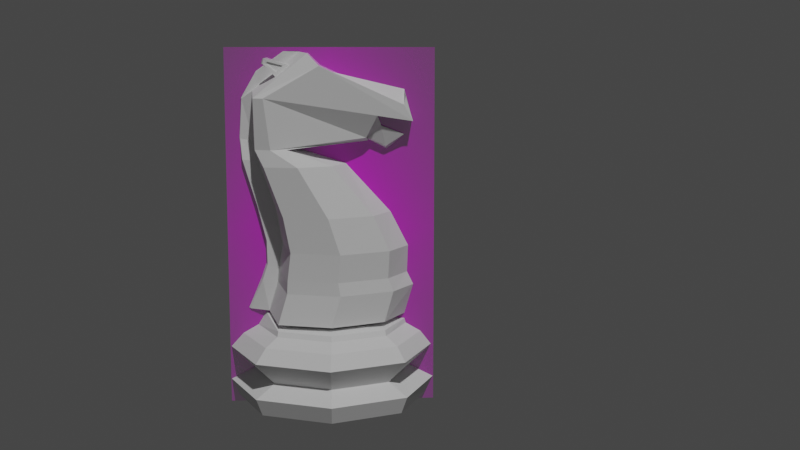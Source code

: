 # Source: Knight.blend  (saved by Blender 2.82.7; exported with 4.5.12 LTS)
import bpy
from mathutils import Matrix  # noqa: F401  (used for matrix-valued properties, if any)

bpy.ops.wm.read_factory_settings(use_empty=True)
scene = bpy.context.scene
scene.name = 'Scene'

# ---- collections
col_collection = bpy.data.collections.new('Collection'); scene.collection.children.link(col_collection)

# ---- images (referenced by path relative to the original .blend; pixels are not part of the script)
import os
ASSET_DIR = os.environ.get("B2B_ASSET_DIR", "")  # directory of the original .blend (textures are referenced by path, not embedded)
HERE = os.path.dirname(os.path.abspath(__file__))  # packed textures are extracted next to this script under _unpacked/

def load_image(name, relpath, width, height, colorspace="sRGB"):
    """Load a texture the original file referenced (path relative to the .blend, or extracted next to this script)."""
    p = next((c for c in (os.path.join(HERE, relpath), os.path.join(ASSET_DIR, relpath)) if relpath and os.path.exists(c)), "")
    if p:
        img = bpy.data.images.load(p, check_existing=True)
        img.name = name
    else:  # same state as the original file: an image datablock whose file is absent (Cycles renders it pink)
        img = bpy.data.images.new(name, width, height)
        img.source = "FILE"
        img.filepath = "//" + (relpath or name)
    img.colorspace_settings.name = colorspace
    return img
img_staunton_knight_png = load_image('Staunton Knight.png', 'Staunton Knight.png', 1024, 1024, 'sRGB')

# ---- materials (node trees are filled in below, after node groups)
mat_staunton_knight = bpy.data.materials.new('Staunton Knight')
mat_staunton_knight.surface_render_method = 'BLENDED'
mat_staunton_knight.blend_method = 'BLEND'
mat_staunton_knight.use_transparent_shadow = False

# ---- material node trees
mat_staunton_knight.use_nodes = True; mat_staunton_knight.node_tree.nodes.clear()
_N = mat_staunton_knight.node_tree.nodes; _L = mat_staunton_knight.node_tree.links
n0 = _N.new('ShaderNodeOutputMaterial'); n0.name = 'Material Output'; n0.location = (300, 300)
n1 = _N.new('ShaderNodeTexImage'); n1.name = 'Image Texture'; n1.location = (-200, 300)
n1.image = img_staunton_knight_png
n1.extension = 'CLIP'
n2 = _N.new('ShaderNodeBsdfPrincipled'); n2.name = 'Principled BSDF'; n2.location = (0, 300)
n2.distribution = 'GGX'
n2.subsurface_method = 'BURLEY'
n2.inputs[3].default_value = 1.45
n2.inputs[27].default_value = (0.0, 0.0, 0.0, 1.0)
n2.inputs[28].default_value = 1.0
_L.new(n1.outputs[0], n2.inputs[0])
_L.new(n1.outputs[1], n2.inputs[4])
_L.new(n2.outputs[0], n0.inputs[0])
n0.is_active_output = True

# ---- world
world_world = bpy.data.worlds.new('World'); scene.world = world_world
world_world.use_nodes = True; world_world.node_tree.nodes.clear()
_N = world_world.node_tree.nodes; _L = world_world.node_tree.links
n0 = _N.new('ShaderNodeOutputWorld'); n0.name = 'World Output'; n0.location = (300, 300)
n1 = _N.new('ShaderNodeBackground'); n1.name = 'Background'; n1.location = (10, 300)
n1.inputs[0].default_value = (0.05088, 0.05088, 0.05088, 1.0)
_L.new(n1.outputs[0], n0.inputs[0])
n0.is_active_output = True
world_world.color = (0.05088, 0.05088, 0.05088)
world_world.use_sun_shadow = False
world_world.sun_shadow_jitter_overblur = 0.0

# ---- cameras
cam_camera = bpy.data.cameras.new('Camera')
cam_camera.clip_start = 0.01
cam_camera.clip_end = 100.0
cam_camera.ortho_scale = 7.314

# ---- lights
light_light = bpy.data.lights.new('Light', 'POINT')
light_light.transmission_factor = 0.0
light_light.energy = 1000.0
light_light.shadow_soft_size = 0.1
light_light.shadow_maximum_resolution = 0.006
light_light.use_absolute_resolution = True

# ---- meshes
me_cylinder = bpy.data.meshes.new('Cylinder')
me_cylinder.from_pydata([(0.007228, 0.007547, 0.04152), (0.01034, 2.441e-05, 0.04152), (0.007228, -0.007498, 0.04152), (0.008738, 0.009219, 0.03429), (0.01255, 1.745e-05, 0.03429), (0.008738, -0.009184, 0.03429), (0.009948, 0.01027, 0.027), (0.01425, -0.0001196, 0.027), (0.009948, -0.01051, 0.027), (0.008757, 0.008003, 0.0156), (0.01207, -7.968e-09, 0.0156), (0.008757, -0.008003, 0.0156), (0.009728, 0.009728, 2.328e-10), (0.01376, -7.685e-09, 2.328e-10), (0.009728, -0.009728, 2.328e-10), (0.01033, 0.01052, 0.008913), (0.01469, -8.125e-09, 0.008913), (0.01033, -0.01052, 0.008913), (0.007653, 0.007679, 0.03897), (0.01082, 3.454e-05, 0.03897), (0.007653, -0.00761, 0.03897), (0.005592, 0.003388, 0.04256), (0.006986, 2.441e-05, 0.04256), (0.005592, -0.003339, 0.04256), (0.0055, 0.007547, 0.04439), (0.008716, 2.441e-05, 0.04439), (0.006644, -0.007498, 0.04439), (0.005011, 0.008833, 0.0602), (0.008228, 0.001311, 0.0602), (0.006156, -0.006212, 0.0602), (0.004922, 0.008089, 0.06711), (0.007997, 0.0009798, 0.06711), (0.006067, -0.006129, 0.06711), (0.004287, 0.0002339, 0.1255), (0.004915, 0.008289, 0.08142), (0.00606, -0.005655, 0.08142), (0.005432, -0.009252, 0.1255), (0.002889, -0.007517, 0.1734), (0.003241, -0.003122, 0.1827), (0.006549, -0.004509, 0.1255), (0.007942, 0.001317, 0.08142), (0.00474, 0.006, 0.09978), (0.005884, -0.006636, 0.09978), (0.007543, -0.0003182, 0.09978), (0.004802, -0.006051, 0.1341), (0.004314, -0.01051, 0.1341), (0.005238, -0.008282, 0.1341), (0.001555, 0.01173, 0.1481), (0.002138, 0.01066, 0.161), (0.002656, 0.01173, 0.1481), (0.002716, 0.0105, 0.1565), (0.004329, -0.00145, 0.1765), (0.005115, -0.0092, 0.1602), (0.004506, -0.00773, 0.1602), (0.0003994, 0.005488, 0.1385), (0.001097, 0.005223, 0.1397), (0.002024, 0.007253, 0.1456), (0.0009704, 0.007139, 0.1456), (0.0009596, 0.005327, 0.1379), (0.001882, 0.005096, 0.1394), (0.003249, 0.006685, 0.151), (0.002324, 0.006657, 0.1513), (0.000955, 0.007884, 0.1347), (0.001352, 0.01052, 0.1411), (0.0009415, -0.009089, 0.04728), (0.0009432, -0.007803, 0.06309), (0.0009306, -0.007129, 0.0841), (0.0008488, -0.01026, 0.1273), (0.001438, -0.007789, 0.1719), (0.0009078, -0.007973, 0.1022), (0.0001373, -0.01099, 0.1376), (0.0009315, -0.007633, 0.06985), (0.0009421, -0.009311, 0.08506), (0.0008603, -0.01256, 0.1279), (0.0002068, -0.006583, 0.1836), (0.0009192, -0.01053, 0.1032), (5.063e-05, -0.01289, 0.1387), (0.0002426, -0.01185, 0.04798), (0.0009546, -0.009985, 0.06405), (0.0009181, -0.009241, 0.07223), (0.0001237, -0.01046, 0.1732), (0.004506, -0.01067, 0.1602), (0.000587, -0.01098, 0.1635), (0.002724, -0.006517, 0.1765), (0.002992, -0.008653, 0.1786), (0.001187, -0.005985, 0.1774), (0.002579, -0.00928, 0.1803), (0.00295, -0.008808, 0.1775), (0.00255, -0.009501, 0.1776), (0.00296, -0.007545, 0.1708), (0.002588, -0.005593, 0.1767), (0.003051, -0.00932, 0.1776), (0.003036, -0.009087, 0.1804), (0.002703, -0.007517, 0.1734), (0.002538, -0.006517, 0.1765), (0.002826, -0.008742, 0.1775), (0.002743, -0.00872, 0.1786), (0.0, 0.01066, 0.04152), (-0.007228, 0.007547, 0.04152), (-0.01034, 2.441e-05, 0.04152), (-0.007228, -0.007498, 0.04152), (0.0, -0.00962, 0.04591), (0.0, 0.01303, 0.03429), (-0.008738, 0.009219, 0.03429), (-0.01255, 1.745e-05, 0.03429), (-0.008738, -0.009184, 0.03429), (0.0, -0.013, 0.03429), (0.0, 0.01457, 0.027), (-0.009948, 0.01027, 0.027), (-0.01425, -0.0001196, 0.027), (-0.009948, -0.01051, 0.027), (0.0, -0.01481, 0.027), (-0.008757, 0.008003, 0.0156), (-0.01207, -7.968e-09, 0.0156), (-0.008757, -0.008003, 0.0156), (0.0, -0.01132, 0.0156), (0.0, 0.01132, 0.0156), (0.0, 0.01376, 2.328e-10), (-0.009728, 0.009728, 2.328e-10), (-0.01376, -7.685e-09, 2.328e-10), (-0.009728, -0.009728, 2.328e-10), (0.0, -0.01376, 2.328e-10), (-0.01033, 0.01052, 0.008913), (-0.01469, -8.125e-09, 0.008913), (-0.01033, -0.01052, 0.008913), (0.0, -0.01488, 0.008913), (0.0, 0.01488, 0.008913), (0.0, 0.01085, 0.03897), (-0.007653, 0.007679, 0.03897), (-0.01082, 3.454e-05, 0.03897), (-0.007653, -0.00761, 0.03897), (0.0, -0.01078, 0.03897), (0.0, 0.004781, 0.04256), (-0.005592, 0.003388, 0.04256), (-0.006986, 2.441e-05, 0.04256), (-0.005592, -0.003339, 0.04256), (0.0, -0.004733, 0.04256), (0.0, 0.01066, 0.04439), (-0.0055, 0.007547, 0.04439), (-0.008716, 2.441e-05, 0.04439), (-0.006644, -0.007498, 0.04439), (0.0, -0.009327, 0.04771), (0.0, 0.01195, 0.0602), (-0.005011, 0.008833, 0.0602), (-0.008228, 0.001311, 0.0602), (-0.006156, -0.006212, 0.0602), (0.0, 0.01103, 0.06711), (-0.004922, 0.008089, 0.06711), (-0.007997, 0.0009798, 0.06711), (-0.006067, -0.006129, 0.06711), (-0.004287, 0.0002339, 0.1255), (-0.004915, 0.008289, 0.08142), (0.0, 0.01118, 0.08142), (0.0, 0.002198, 0.1255), (0.0, -0.004433, 0.1838), (-0.00606, -0.005655, 0.08142), (-0.005432, -0.009252, 0.1255), (-0.002889, -0.007517, 0.1734), (-0.003241, -0.003122, 0.1827), (-0.006549, -0.004509, 0.1255), (-0.007942, 0.001317, 0.08142), (-0.00474, 0.006, 0.09978), (0.0, 0.008617, 0.09978), (-0.005884, -0.006636, 0.09978), (-0.007543, -0.0003182, 0.09978), (-0.004802, -0.006051, 0.1341), (-0.004314, -0.01051, 0.1341), (-0.005238, -0.008282, 0.1341), (-0.001555, 0.01173, 0.1481), (-0.002138, 0.01066, 0.161), (0.0, 0.01064, 0.1642), (0.0, 0.01173, 0.1481), (-0.002656, 0.01173, 0.1481), (-0.002716, 0.0105, 0.1565), (-0.004329, -0.00145, 0.1765), (-0.005115, -0.0092, 0.1602), (0.0, -0.005127, 0.1341), (0.0, -0.007122, 0.1602), (0.0, -0.00164, 0.1748), (-0.004506, -0.00773, 0.1602), (-0.0003994, 0.005488, 0.1385), (-0.001097, 0.005223, 0.1397), (-0.002024, 0.007253, 0.1456), (-0.0009704, 0.007139, 0.1456), (0.0, 0.007171, 0.1455), (0.0, 0.00542, 0.1383), (-0.0009596, 0.005327, 0.1379), (-0.001882, 0.005096, 0.1394), (-0.003249, 0.006685, 0.151), (0.0, 0.006716, 0.151), (-0.002324, 0.006657, 0.1513), (0.0, 0.00528, 0.1374), (0.0, 0.01043, 0.1409), (0.0, 0.008081, 0.1333), (-0.000955, 0.007884, 0.1347), (-0.001352, 0.01052, 0.1411), (-0.0009415, -0.009089, 0.04728), (-0.0009432, -0.007803, 0.06309), (-0.0009306, -0.007129, 0.0841), (-0.0008488, -0.01026, 0.1273), (-0.001438, -0.007789, 0.1719), (0.0, -0.004417, 0.1836), (-0.0009078, -0.007973, 0.1022), (-0.0001373, -0.01099, 0.1376), (-0.0009315, -0.007633, 0.06985), (0.0, -0.01022, 0.06449), (0.0, -0.01209, 0.04841), (0.0, -0.009466, 0.07264), (0.0, -0.006598, 0.1837), (0.0, -0.01265, 0.1598), (0.0, -0.01296, 0.1392), (0.0, -0.01271, 0.1282), (0.0, -0.01073, 0.1036), (0.0, -0.009532, 0.08546), (-0.0009421, -0.009311, 0.08506), (-0.0008603, -0.01256, 0.1279), (0.0, -0.0126, 0.1594), (-0.0002068, -0.006583, 0.1836), (-0.0009192, -0.01053, 0.1032), (-5.063e-05, -0.01289, 0.1387), (-0.0002426, -0.01185, 0.04798), (-0.0009546, -0.009985, 0.06405), (-0.0009181, -0.009241, 0.07223), (0.0, -0.01049, 0.1735), (-0.0001237, -0.01046, 0.1732), (-0.004506, -0.01067, 0.1602), (-0.000587, -0.01098, 0.1635), (-0.002724, -0.006517, 0.1765), (-0.002992, -0.008653, 0.1786), (-0.001187, -0.005985, 0.1774), (-0.002579, -0.00928, 0.1803), (-0.00295, -0.008808, 0.1775), (-0.00255, -0.009501, 0.1776), (-0.00296, -0.007545, 0.1708), (-0.002588, -0.005593, 0.1767), (-0.003051, -0.00932, 0.1776), (-0.003036, -0.009087, 0.1804), (-0.002703, -0.007517, 0.1734), (-0.002538, -0.006517, 0.1765), (-0.002826, -0.008742, 0.1775), (-0.002743, -0.00872, 0.1786)], [(193, 62), (193, 194)], [(117, 126, 15, 12), (14, 17, 125, 121), (13, 16, 17, 14), (12, 15, 16, 13), (131, 20, 2, 101), (20, 19, 1, 2), (19, 18, 0, 1), (18, 127, 97, 0), (5, 106, 111, 8), (11, 8, 111, 115), (4, 5, 8, 7), (10, 7, 8, 11), (3, 4, 7, 6), (9, 6, 7, 10), (102, 3, 6, 107), (116, 107, 6, 9), (125, 17, 11, 115), (17, 16, 10, 11), (16, 15, 9, 10), (15, 126, 116, 9), (3, 102, 127, 18), (4, 3, 18, 19), (5, 4, 19, 20), (106, 5, 20, 131), (12, 13, 14, 121, 117), (101, 2, 23, 136), (1, 0, 21, 22), (2, 1, 22, 23), (0, 97, 132, 21), (71, 66, 72, 79), (22, 21, 24, 25), (23, 22, 25, 26), (21, 132, 137, 24), (64, 26, 29, 65), (25, 24, 27, 28), (26, 25, 28, 29), (24, 137, 142, 27), (65, 29, 32, 71), (28, 27, 30, 31), (29, 28, 31, 32), (27, 142, 146, 30), (32, 31, 40, 35), (42, 43, 39, 36), (45, 46, 52, 81), (81, 52, 51, 38), (31, 30, 34, 40), (43, 41, 33, 39), (71, 32, 35, 66), (69, 42, 36, 67), (70, 45, 81, 82), (83, 84, 96, 94), (30, 146, 152, 34), (41, 162, 153, 33), (34, 152, 162, 41), (66, 35, 42, 69), (40, 34, 41, 43), (35, 40, 43, 42), (33, 153, 176, 44), (67, 36, 45, 70), (39, 33, 44, 46), (36, 39, 46, 45), (53, 177, 171, 47), (51, 52, 49, 50), (47, 171, 170, 48), (49, 47, 48, 50), (44, 176, 191, 58), (46, 44, 58, 59), (49, 52, 53, 47), (177, 53, 61, 189), (54, 55, 59, 58), (55, 56, 60, 59), (57, 184, 189, 61), (185, 54, 58, 191), (56, 57, 61, 60), (55, 54, 185, 193, 192, 63, 62), (56, 55, 62, 63), (57, 56, 63, 192, 184), (69, 67, 73, 75), (70, 82, 216, 76), (209, 216, 80, 223), (201, 154, 208, 74), (66, 69, 75, 72), (67, 70, 76, 73), (64, 65, 78, 77), (23, 26, 141, 136), (211, 73, 76, 210), (213, 72, 75, 212), (223, 80, 74, 208), (210, 76, 216, 209), (212, 75, 73, 211), (207, 79, 72, 213), (205, 78, 79, 207), (206, 77, 78, 205), (141, 64, 77, 206), (65, 71, 79, 78), (82, 201, 74, 80, 216), (90, 89, 81, 38), (89, 68, 82, 81), (85, 90, 38, 201), (68, 85, 201, 82), (88, 91, 92, 86), (90, 85, 86, 92), (85, 68, 88, 86), (68, 89, 91, 88), (83, 37, 89, 90), (87, 84, 92, 91), (84, 83, 90, 92), (37, 87, 91, 89), (93, 94, 96, 95), (37, 83, 94, 93), (87, 37, 93, 95), (84, 87, 95, 96), (178, 51, 50, 170), (38, 51, 178, 201), (53, 52, 46, 59, 60, 61), (117, 118, 122, 126), (120, 121, 125, 124), (119, 120, 124, 123), (118, 119, 123, 122), (131, 101, 100, 130), (130, 100, 99, 129), (129, 99, 98, 128), (128, 98, 97, 127), (105, 110, 111, 106), (114, 115, 111, 110), (104, 109, 110, 105), (113, 114, 110, 109), (103, 108, 109, 104), (112, 113, 109, 108), (102, 107, 108, 103), (116, 112, 108, 107), (125, 115, 114, 124), (124, 114, 113, 123), (123, 113, 112, 122), (122, 112, 116, 126), (103, 128, 127, 102), (104, 129, 128, 103), (105, 130, 129, 104), (106, 131, 130, 105), (118, 117, 121, 120, 119), (101, 136, 135, 100), (99, 134, 133, 98), (100, 135, 134, 99), (98, 133, 132, 97), (204, 222, 214, 198), (134, 139, 138, 133), (135, 140, 139, 134), (133, 138, 137, 132), (196, 197, 145, 140), (139, 144, 143, 138), (140, 145, 144, 139), (138, 143, 142, 137), (197, 204, 149, 145), (144, 148, 147, 143), (145, 149, 148, 144), (143, 147, 146, 142), (149, 155, 160, 148), (163, 156, 159, 164), (166, 225, 175, 167), (225, 158, 174, 175), (148, 160, 151, 147), (164, 159, 150, 161), (204, 198, 155, 149), (202, 199, 156, 163), (203, 226, 225, 166), (227, 238, 240, 228), (147, 151, 152, 146), (161, 150, 153, 162), (151, 161, 162, 152), (198, 202, 163, 155), (160, 164, 161, 151), (155, 163, 164, 160), (150, 165, 176, 153), (199, 203, 166, 156), (159, 167, 165, 150), (156, 166, 167, 159), (179, 168, 171, 177), (174, 173, 172, 175), (168, 169, 170, 171), (172, 173, 169, 168), (165, 186, 191, 176), (167, 187, 186, 165), (172, 168, 179, 175), (177, 189, 190, 179), (180, 186, 187, 181), (181, 187, 188, 182), (183, 190, 189, 184), (185, 191, 186, 180), (182, 188, 190, 183), (181, 194, 195, 192, 193, 185, 180), (182, 195, 194, 181), (183, 184, 192, 195, 182), (202, 218, 215, 199), (203, 219, 216, 226), (209, 223, 224, 216), (201, 217, 208, 154), (198, 214, 218, 202), (199, 215, 219, 203), (196, 220, 221, 197), (135, 136, 141, 140), (211, 210, 219, 215), (213, 212, 218, 214), (223, 208, 217, 224), (210, 209, 216, 219), (212, 211, 215, 218), (207, 213, 214, 222), (205, 207, 222, 221), (206, 205, 221, 220), (141, 206, 220, 196), (197, 221, 222, 204), (226, 216, 224, 217, 201), (234, 158, 225, 233), (233, 225, 226, 200), (229, 201, 158, 234), (200, 226, 201, 229), (232, 230, 236, 235), (234, 236, 230, 229), (229, 230, 232, 200), (200, 232, 235, 233), (227, 234, 233, 157), (231, 235, 236, 228), (228, 236, 234, 227), (157, 233, 235, 231), (237, 239, 240, 238), (157, 237, 238, 227), (231, 239, 237, 157), (228, 240, 239, 231), (178, 170, 173, 174), (158, 201, 178, 174), (179, 190, 188, 187, 167, 175)])
_k = {(0, 97): 1.0, (0, 1): 1.0, (1, 2): 1.0, (2, 101): 1.0, (8, 111): 0.18824, (7, 8): 0.18824, (6, 7): 0.18824, (6, 107): 0.18824, (9, 116): 0.15686, (9, 10): 0.15686, (10, 11): 0.15686, (11, 115): 0.15686, (12, 117): 1.0, (12, 13): 1.0, (13, 14): 1.0, (14, 121): 1.0, (17, 125): 0.20784, (16, 17): 0.20784, (15, 16): 0.20784, (15, 126): 0.20784, (21, 132): 1.0, (21, 22): 1.0, (22, 23): 1.0, (23, 136): 1.0, (24, 137): 1.0, (24, 25): 1.0, (25, 26): 1.0, (26, 64): 1.0, (27, 142): 1.0, (27, 28): 1.0, (28, 29): 1.0, (29, 65): 1.0, (30, 31): 1.0, (31, 32): 1.0, (30, 146): 1.0, (32, 71): 1.0, (64, 141): 1.0, (77, 206): 1.0, (78, 205): 1.0, (79, 207): 1.0, (97, 98): 1.0, (98, 99): 1.0, (99, 100): 1.0, (100, 101): 1.0, (110, 111): 0.18824, (109, 110): 0.18824, (108, 109): 0.18824, (107, 108): 0.18824, (112, 116): 0.15686, (112, 113): 0.15686, (113, 114): 0.15686, (114, 115): 0.15686, (117, 118): 1.0, (118, 119): 1.0, (119, 120): 1.0, (120, 121): 1.0, (124, 125): 0.20784, (123, 124): 0.20784, (122, 123): 0.20784, (122, 126): 0.20784, (132, 133): 1.0, (133, 134): 1.0, (134, 135): 1.0, (135, 136): 1.0, (137, 138): 1.0, (138, 139): 1.0, (139, 140): 1.0, (140, 196): 1.0, (142, 143): 1.0, (143, 144): 1.0, (144, 145): 1.0, (145, 197): 1.0, (147, 148): 1.0, (148, 149): 1.0, (146, 147): 1.0, (149, 204): 1.0, (141, 196): 1.0, (206, 220): 1.0, (205, 221): 1.0, (207, 222): 1.0}
me_cylinder.attributes.new('crease_edge', 'FLOAT', 'EDGE').data.foreach_set('value', [_k.get((min(e.vertices), max(e.vertices)), 0.0) for e in me_cylinder.edges])
_uv = me_cylinder.uv_layers.new(name='UVMap')
_uv.uv.foreach_set('vector', [0.9995, 0.5153, 0.996, 0.6094, 0.8747, 0.6094, 0.8748, 0.5153, 0.6248, 0.5153, 0.625, 0.6094, 0.5004, 0.6094, 0.4998, 0.5153, 0.7498, 0.5153, 0.75, 0.6094, 0.625, 0.6094, 0.6248, 0.5153, 0.8748, 0.5153, 0.8747, 0.6094, 0.75, 0.6094, 0.7498, 0.5153, 0.4967, 0.9161, 0.6293, 0.9211, 0.628, 0.9442, 0.4977, 0.9407, 0.6293, 0.9211, 0.7543, 0.9212, 0.7531, 0.9443, 0.628, 0.9442, 0.7543, 0.9212, 0.8725, 0.9263, 0.8732, 0.9479, 0.7531, 0.9443, 0.8725, 0.9263, 1.002, 0.9243, 1.001, 0.9465, 0.8732, 0.9479, 0.6278, 0.8801, 0.4961, 0.8759, 0.5005, 0.7489, 0.6261, 0.7538, 0.627, 0.6703, 0.6261, 0.7538, 0.5005, 0.7489, 0.5002, 0.6664, 0.7524, 0.8797, 0.6278, 0.8801, 0.6261, 0.7538, 0.7511, 0.7533, 0.7519, 0.6702, 0.7511, 0.7533, 0.6261, 0.7538, 0.627, 0.6703, 0.8742, 0.8914, 0.7524, 0.8797, 0.7511, 0.7533, 0.8753, 0.7532, 0.8753, 0.6716, 0.8753, 0.7532, 0.7511, 0.7533, 0.7519, 0.6702, 1.002, 0.8902, 0.8742, 0.8914, 0.8753, 0.7532, 0.997, 0.7472, 0.9978, 0.6664, 0.997, 0.7472, 0.8753, 0.7532, 0.8753, 0.6716, 0.5004, 0.6094, 0.625, 0.6094, 0.627, 0.6703, 0.5002, 0.6664, 0.625, 0.6094, 0.75, 0.6094, 0.7519, 0.6702, 0.627, 0.6703, 0.75, 0.6094, 0.8747, 0.6094, 0.8753, 0.6716, 0.7519, 0.6702, 0.8747, 0.6094, 0.996, 0.6094, 0.9978, 0.6664, 0.8753, 0.6716, 0.8742, 0.8914, 1.002, 0.8902, 1.002, 0.9243, 0.8725, 0.9263, 0.7524, 0.8797, 0.8742, 0.8914, 0.8725, 0.9263, 0.7543, 0.9212, 0.6278, 0.8801, 0.7524, 0.8797, 0.7543, 0.9212, 0.6293, 0.9211, 0.4961, 0.8759, 0.6278, 0.8801, 0.6293, 0.9211, 0.4967, 0.9161, 0.8748, 0.5153, 0.7498, 0.5153, 0.6248, 0.5153, 0.4998, 0.5153, 0.9995, 0.5153, 0.4977, 0.9407, 0.628, 0.9442, 0.6283, 0.9443, 0.4977, 0.9407, 0.7531, 0.9443, 0.8732, 0.9479, 0.873, 0.9479, 0.7532, 0.9442, 0.628, 0.9442, 0.7531, 0.9443, 0.7532, 0.9442, 0.6283, 0.9443, 0.8732, 0.9479, 1.001, 0.9465, 1.001, 0.9465, 0.873, 0.9479, 0.5147, 0.9412, 0.5139, 0.9412, 0.5139, 0.9412, 0.5147, 0.9412, 0.7532, 0.9442, 0.873, 0.9479, 0.8732, 0.9479, 0.7531, 0.9443, 0.6283, 0.9443, 0.7532, 0.9442, 0.7531, 0.9443, 0.628, 0.9442, 0.873, 0.9479, 1.001, 0.9465, 1.001, 0.9465, 0.8732, 0.9479, 0.5146, 0.9412, 0.628, 0.9442, 0.628, 0.9442, 0.5145, 0.9412, 0.7531, 0.9443, 0.8732, 0.9479, 0.8732, 0.9479, 0.7531, 0.9443, 0.628, 0.9442, 0.7531, 0.9443, 0.7531, 0.9443, 0.628, 0.9442, 0.8732, 0.9479, 1.001, 0.9465, 1.001, 0.9465, 0.8732, 0.9479, 0.5145, 0.9412, 0.628, 0.9442, 0.628, 0.9442, 0.5147, 0.9412, 0.7531, 0.9443, 0.8732, 0.9479, 0.8732, 0.9479, 0.7531, 0.9443, 0.628, 0.9442, 0.7531, 0.9443, 0.7531, 0.9443, 0.628, 0.9442, 0.8732, 0.9479, 1.001, 0.9465, 1.001, 0.9465, 0.8732, 0.9479, 0.628, 0.9442, 0.7531, 0.9443, 0.7531, 0.9443, 0.6275, 0.9443, 0.6274, 0.9443, 0.7529, 0.9443, 0.7531, 0.9443, 0.6273, 0.9443, 0.6416, 0.9443, 0.7712, 0.9448, 0.7699, 0.9448, 0.6428, 0.9443, 0.6428, 0.9443, 0.7699, 0.9448, 0.7533, 0.9443, 0.6263, 0.9443, 0.7531, 0.9443, 0.8732, 0.9479, 0.8736, 0.9479, 0.7531, 0.9443, 0.7529, 0.9443, 0.8734, 0.9479, 0.8738, 0.9479, 0.7531, 0.9443, 0.5147, 0.9412, 0.628, 0.9442, 0.6275, 0.9443, 0.5139, 0.9412, 0.513, 0.9411, 0.6274, 0.9443, 0.6273, 0.9443, 0.5113, 0.9411, 0.5168, 0.9412, 0.6416, 0.9443, 0.6428, 0.9443, 0.5195, 0.9412, 0.5979, 0.9434, 0.5987, 0.9434, 0.5987, 0.9434, 0.5979, 0.9434, 0.8732, 0.9479, 1.001, 0.9465, 1.002, 0.9465, 0.8736, 0.9479, 0.8734, 0.9479, 1.002, 0.9465, 1.002, 0.9465, 0.8738, 0.9479, 0.8736, 0.9479, 1.002, 0.9465, 1.002, 0.9465, 0.8734, 0.9479, 0.5139, 0.9412, 0.6275, 0.9443, 0.6274, 0.9443, 0.513, 0.9411, 0.7531, 0.9443, 0.8736, 0.9479, 0.8734, 0.9479, 0.7529, 0.9443, 0.6275, 0.9443, 0.7531, 0.9443, 0.7529, 0.9443, 0.6274, 0.9443, 0.8738, 0.9479, 1.002, 0.9465, 1.002, 0.9465, 0.8745, 0.948, 0.5113, 0.9411, 0.6273, 0.9443, 0.6416, 0.9443, 0.5168, 0.9412, 0.7531, 0.9443, 0.8738, 0.9479, 0.8745, 0.948, 0.7712, 0.9448, 0.6273, 0.9443, 0.7531, 0.9443, 0.7712, 0.9448, 0.6416, 0.9443, 0.8788, 0.9479, 1.002, 0.9465, 1.002, 0.9465, 0.8788, 0.9479, 0.7533, 0.9443, 0.7699, 0.9448, 0.7699, 0.9448, 0.7531, 0.9442, 0.8788, 0.9479, 1.002, 0.9465, 1.002, 0.9465, 0.8747, 0.948, 0.7699, 0.9448, 0.8788, 0.9479, 0.8747, 0.948, 0.7531, 0.9442, 0.8745, 0.948, 1.002, 0.9465, 1.002, 0.9465, 1.086, 0.9507, 0.7712, 0.9448, 0.8745, 0.948, 1.086, 0.9507, 1.034, 0.9497, 0.7699, 0.9448, 0.7699, 0.9448, 0.8788, 0.9479, 0.8788, 0.9479, 1.002, 0.9465, 0.8788, 0.9479, 0.991, 0.9466, 1.002, 0.9465, 1.025, 0.9478, 1.027, 0.9486, 1.034, 0.9497, 1.086, 0.9507, 1.027, 0.9486, 0.9768, 0.9466, 0.9546, 0.9463, 1.034, 0.9497, 0.9902, 0.9466, 1.002, 0.9465, 1.002, 0.9465, 0.991, 0.9466, 1.002, 0.9465, 1.025, 0.9478, 1.086, 0.9507, 1.002, 0.9465, 0.9768, 0.9466, 0.9902, 0.9466, 0.991, 0.9466, 0.9546, 0.9463, 1.027, 0.9486, 1.025, 0.9478, 1.002, 0.9465, 1.002, 0.9465, 1.002, 0.9465, 0.9768, 0.9466, 1.027, 0.9486, 0.9768, 0.9466, 1.027, 0.9486, 1.027, 0.9486, 0.9768, 0.9466, 0.9902, 0.9466, 0.9768, 0.9466, 0.9768, 0.9466, 1.002, 0.9465, 1.002, 0.9465, 0.513, 0.9411, 0.5113, 0.9411, 0.5113, 0.9411, 0.513, 0.9411, 0.5168, 0.9412, 0.5195, 0.9412, 0.5195, 0.9412, 0.5168, 0.9412, 0.4998, 0.9408, 0.5195, 0.9412, 0.4445, 0.8107, 0.4984, 0.9407, 0.0, 0.0, 0.0, 0.0, 0.0, 0.0, 0.0, 0.0, 0.5139, 0.9412, 0.513, 0.9411, 0.513, 0.9411, 0.5139, 0.9412, 0.5113, 0.9411, 0.5168, 0.9412, 0.5168, 0.9412, 0.5113, 0.9411, 0.5146, 0.9412, 0.5145, 0.9412, 0.5145, 0.9412, 0.5146, 0.9412, 0.6283, 0.9443, 0.628, 0.9442, 0.0, 0.0, 0.4977, 0.9407, 0.4971, 0.9407, 0.5113, 0.9411, 0.5168, 0.9412, 0.4971, 0.9407, 0.4971, 0.9407, 0.5139, 0.9412, 0.513, 0.9411, 0.4961, 0.9407, 0.4984, 0.9407, 0.4445, 0.8107, 0.5129, 0.9411, 0.4971, 0.9407, 0.4971, 0.9407, 0.5168, 0.9412, 0.5195, 0.9412, 0.4998, 0.9408, 0.4961, 0.9407, 0.513, 0.9411, 0.5113, 0.9411, 0.4971, 0.9407, 0.4977, 0.9407, 0.5147, 0.9412, 0.5139, 0.9412, 0.4971, 0.9407, 0.4977, 0.9407, 0.5145, 0.9412, 0.5147, 0.9412, 0.4977, 0.9407, 0.4977, 0.9407, 0.5146, 0.9412, 0.5145, 0.9412, 0.4977, 0.9407, 0.0, 0.0, 0.0, 0.0, 0.0, 0.0, 0.0, 0.0, 0.5145, 0.9412, 0.5147, 0.9412, 0.5147, 0.9412, 0.5145, 0.9412, 0.5195, 0.9412, 0.5129, 0.9411, 0.0, 0.0, 0.4445, 0.8107, 0.5195, 0.9412, 0.5966, 0.9433, 0.6029, 0.9434, 0.6428, 0.9443, 0.6263, 0.9443, 0.6029, 0.9434, 0.5532, 0.9421, 0.5195, 0.9412, 0.6428, 0.9443, 0.5491, 0.9421, 0.5966, 0.9433, 0.6263, 0.9443, 0.5129, 0.9411, 0.5532, 0.9421, 0.5491, 0.9421, 0.5129, 0.9411, 0.5195, 0.9412, 0.5532, 0.9421, 0.6029, 0.9434, 0.5966, 0.9433, 0.5491, 0.9421, 0.5966, 0.9433, 0.5491, 0.9421, 0.5491, 0.9421, 0.5966, 0.9433, 0.5491, 0.9421, 0.5532, 0.9421, 0.5532, 0.9421, 0.5491, 0.9421, 0.5532, 0.9421, 0.6029, 0.9434, 0.6029, 0.9434, 0.5532, 0.9421, 0.5979, 0.9434, 0.6014, 0.9434, 0.6029, 0.9434, 0.5966, 0.9433, 0.6006, 0.9434, 0.5987, 0.9434, 0.5966, 0.9433, 0.6029, 0.9434, 0.5987, 0.9434, 0.5979, 0.9434, 0.5966, 0.9433, 0.5966, 0.9433, 0.6014, 0.9434, 0.6006, 0.9434, 0.6029, 0.9434, 0.6029, 0.9434, 0.6014, 0.9434, 0.5979, 0.9434, 0.5987, 0.9434, 0.6006, 0.9434, 0.6014, 0.9434, 0.5979, 0.9434, 0.5979, 0.9434, 0.6014, 0.9434, 0.6006, 0.9434, 0.6014, 0.9434, 0.6014, 0.9434, 0.6006, 0.9434, 0.5987, 0.9434, 0.6006, 0.9434, 0.6006, 0.9434, 0.5987, 0.9434, 0.0, 0.0, 0.7533, 0.9443, 0.7531, 0.9442, 0.0, 0.0, 0.6263, 0.9443, 0.7533, 0.9443, 0.0, 0.0, 0.5129, 0.9411, 0.0, 0.0, 0.7699, 0.9448, 0.7712, 0.9448, 1.034, 0.9497, 0.0, 0.0, 0.0, 0.0, 0.9995, 0.5153, 0.8748, 0.5153, 0.8747, 0.6094, 0.996, 0.6094, 0.6248, 0.5153, 0.4998, 0.5153, 0.5004, 0.6094, 0.625, 0.6094, 0.7498, 0.5153, 0.6248, 0.5153, 0.625, 0.6094, 0.75, 0.6094, 0.8748, 0.5153, 0.7498, 0.5153, 0.75, 0.6094, 0.8747, 0.6094, 0.4967, 0.9161, 0.4977, 0.9407, 0.628, 0.9442, 0.6293, 0.9211, 0.6293, 0.9211, 0.628, 0.9442, 0.7531, 0.9443, 0.7543, 0.9212, 0.7543, 0.9212, 0.7531, 0.9443, 0.8732, 0.9479, 0.8725, 0.9263, 0.8725, 0.9263, 0.8732, 0.9479, 1.001, 0.9465, 1.002, 0.9243, 0.6278, 0.8801, 0.6261, 0.7538, 0.5005, 0.7489, 0.4961, 0.8759, 0.627, 0.6703, 0.5002, 0.6664, 0.5005, 0.7489, 0.6261, 0.7538, 0.7524, 0.8797, 0.7511, 0.7533, 0.6261, 0.7538, 0.6278, 0.8801, 0.7519, 0.6702, 0.627, 0.6703, 0.6261, 0.7538, 0.7511, 0.7533, 0.8742, 0.8914, 0.8753, 0.7532, 0.7511, 0.7533, 0.7524, 0.8797, 0.8753, 0.6716, 0.7519, 0.6702, 0.7511, 0.7533, 0.8753, 0.7532, 1.002, 0.8902, 0.997, 0.7472, 0.8753, 0.7532, 0.8742, 0.8914, 0.9978, 0.6664, 0.8753, 0.6716, 0.8753, 0.7532, 0.997, 0.7472, 0.5004, 0.6094, 0.5002, 0.6664, 0.627, 0.6703, 0.625, 0.6094, 0.625, 0.6094, 0.627, 0.6703, 0.7519, 0.6702, 0.75, 0.6094, 0.75, 0.6094, 0.7519, 0.6702, 0.8753, 0.6716, 0.8747, 0.6094, 0.8747, 0.6094, 0.8753, 0.6716, 0.9978, 0.6664, 0.996, 0.6094, 0.8742, 0.8914, 0.8725, 0.9263, 1.002, 0.9243, 1.002, 0.8902, 0.7524, 0.8797, 0.7543, 0.9212, 0.8725, 0.9263, 0.8742, 0.8914, 0.6278, 0.8801, 0.6293, 0.9211, 0.7543, 0.9212, 0.7524, 0.8797, 0.4961, 0.8759, 0.4967, 0.9161, 0.6293, 0.9211, 0.6278, 0.8801, 0.8748, 0.5153, 0.9995, 0.5153, 0.4998, 0.5153, 0.6248, 0.5153, 0.7498, 0.5153, 0.4977, 0.9407, 0.4977, 0.9407, 0.6283, 0.9443, 0.628, 0.9442, 0.7531, 0.9443, 0.7532, 0.9442, 0.873, 0.9479, 0.8732, 0.9479, 0.628, 0.9442, 0.6283, 0.9443, 0.7532, 0.9442, 0.7531, 0.9443, 0.8732, 0.9479, 0.873, 0.9479, 1.001, 0.9465, 1.001, 0.9465, 0.5147, 0.9412, 0.5147, 0.9412, 0.5139, 0.9412, 0.5139, 0.9412, 0.7532, 0.9442, 0.7531, 0.9443, 0.8732, 0.9479, 0.873, 0.9479, 0.6283, 0.9443, 0.628, 0.9442, 0.7531, 0.9443, 0.7532, 0.9442, 0.873, 0.9479, 0.8732, 0.9479, 1.001, 0.9465, 1.001, 0.9465, 0.5146, 0.9412, 0.5145, 0.9412, 0.628, 0.9442, 0.628, 0.9442, 0.7531, 0.9443, 0.7531, 0.9443, 0.8732, 0.9479, 0.8732, 0.9479, 0.628, 0.9442, 0.628, 0.9442, 0.7531, 0.9443, 0.7531, 0.9443, 0.8732, 0.9479, 0.8732, 0.9479, 1.001, 0.9465, 1.001, 0.9465, 0.5145, 0.9412, 0.5147, 0.9412, 0.628, 0.9442, 0.628, 0.9442, 0.7531, 0.9443, 0.7531, 0.9443, 0.8732, 0.9479, 0.8732, 0.9479, 0.628, 0.9442, 0.628, 0.9442, 0.7531, 0.9443, 0.7531, 0.9443, 0.8732, 0.9479, 0.8732, 0.9479, 1.001, 0.9465, 1.001, 0.9465, 0.628, 0.9442, 0.6275, 0.9443, 0.7531, 0.9443, 0.7531, 0.9443, 0.6274, 0.9443, 0.6273, 0.9443, 0.7531, 0.9443, 0.7529, 0.9443, 0.6416, 0.9443, 0.6428, 0.9443, 0.7699, 0.9448, 0.7712, 0.9448, 0.6428, 0.9443, 0.6263, 0.9443, 0.7533, 0.9443, 0.7699, 0.9448, 0.7531, 0.9443, 0.7531, 0.9443, 0.8736, 0.9479, 0.8732, 0.9479, 0.7529, 0.9443, 0.7531, 0.9443, 0.8738, 0.9479, 0.8734, 0.9479, 0.5147, 0.9412, 0.5139, 0.9412, 0.6275, 0.9443, 0.628, 0.9442, 0.513, 0.9411, 0.5113, 0.9411, 0.6273, 0.9443, 0.6274, 0.9443, 0.5168, 0.9412, 0.5195, 0.9412, 0.6428, 0.9443, 0.6416, 0.9443, 0.5979, 0.9434, 0.5979, 0.9434, 0.5987, 0.9434, 0.5987, 0.9434, 0.8732, 0.9479, 0.8736, 0.9479, 1.002, 0.9465, 1.001, 0.9465, 0.8734, 0.9479, 0.8738, 0.9479, 1.002, 0.9465, 1.002, 0.9465, 0.8736, 0.9479, 0.8734, 0.9479, 1.002, 0.9465, 1.002, 0.9465, 0.5139, 0.9412, 0.513, 0.9411, 0.6274, 0.9443, 0.6275, 0.9443, 0.7531, 0.9443, 0.7529, 0.9443, 0.8734, 0.9479, 0.8736, 0.9479, 0.6275, 0.9443, 0.6274, 0.9443, 0.7529, 0.9443, 0.7531, 0.9443, 0.8738, 0.9479, 0.8745, 0.948, 1.002, 0.9465, 1.002, 0.9465, 0.5113, 0.9411, 0.5168, 0.9412, 0.6416, 0.9443, 0.6273, 0.9443, 0.7531, 0.9443, 0.7712, 0.9448, 0.8745, 0.948, 0.8738, 0.9479, 0.6273, 0.9443, 0.6416, 0.9443, 0.7712, 0.9448, 0.7531, 0.9443, 0.8788, 0.9479, 0.8788, 0.9479, 1.002, 0.9465, 1.002, 0.9465, 0.7533, 0.9443, 0.7531, 0.9442, 0.7699, 0.9448, 0.7699, 0.9448, 0.8788, 0.9479, 0.8747, 0.948, 1.002, 0.9465, 1.002, 0.9465, 0.7699, 0.9448, 0.7531, 0.9442, 0.8747, 0.948, 0.8788, 0.9479, 0.8745, 0.948, 1.086, 0.9507, 1.002, 0.9465, 1.002, 0.9465, 0.7712, 0.9448, 1.034, 0.9497, 1.086, 0.9507, 0.8745, 0.948, 0.7699, 0.9448, 0.8788, 0.9479, 0.8788, 0.9479, 0.7699, 0.9448, 1.002, 0.9465, 1.002, 0.9465, 0.991, 0.9466, 0.8788, 0.9479, 1.025, 0.9478, 1.086, 0.9507, 1.034, 0.9497, 1.027, 0.9486, 1.027, 0.9486, 1.034, 0.9497, 0.9546, 0.9463, 0.9768, 0.9466, 0.9902, 0.9466, 0.991, 0.9466, 1.002, 0.9465, 1.002, 0.9465, 1.002, 0.9465, 1.002, 0.9465, 1.086, 0.9507, 1.025, 0.9478, 0.9768, 0.9466, 0.9546, 0.9463, 0.991, 0.9466, 0.9902, 0.9466, 1.027, 0.9486, 1.027, 0.9486, 0.9768, 0.9466, 1.002, 0.9465, 1.002, 0.9465, 1.002, 0.9465, 1.025, 0.9478, 0.9768, 0.9466, 0.9768, 0.9466, 1.027, 0.9486, 1.027, 0.9486, 0.9902, 0.9466, 1.002, 0.9465, 1.002, 0.9465, 0.9768, 0.9466, 0.9768, 0.9466, 0.513, 0.9411, 0.513, 0.9411, 0.5113, 0.9411, 0.5113, 0.9411, 0.5168, 0.9412, 0.5168, 0.9412, 0.5195, 0.9412, 0.5195, 0.9412, 0.4998, 0.9408, 0.4984, 0.9407, 0.4445, 0.8107, 0.5195, 0.9412, 0.0, 0.0, 0.0, 0.0, 0.0, 0.0, 0.0, 0.0, 0.5139, 0.9412, 0.5139, 0.9412, 0.513, 0.9411, 0.513, 0.9411, 0.5113, 0.9411, 0.5113, 0.9411, 0.5168, 0.9412, 0.5168, 0.9412, 0.5146, 0.9412, 0.5146, 0.9412, 0.5145, 0.9412, 0.5145, 0.9412, 0.6283, 0.9443, 0.4977, 0.9407, 0.0, 0.0, 0.628, 0.9442, 0.4971, 0.9407, 0.4971, 0.9407, 0.5168, 0.9412, 0.5113, 0.9411, 0.4971, 0.9407, 0.4961, 0.9407, 0.513, 0.9411, 0.5139, 0.9412, 0.4984, 0.9407, 0.4971, 0.9407, 0.5129, 0.9411, 0.4445, 0.8107, 0.4971, 0.9407, 0.4998, 0.9408, 0.5195, 0.9412, 0.5168, 0.9412, 0.4961, 0.9407, 0.4971, 0.9407, 0.5113, 0.9411, 0.513, 0.9411, 0.4977, 0.9407, 0.4971, 0.9407, 0.5139, 0.9412, 0.5147, 0.9412, 0.4977, 0.9407, 0.4977, 0.9407, 0.5147, 0.9412, 0.5145, 0.9412, 0.4977, 0.9407, 0.4977, 0.9407, 0.5145, 0.9412, 0.5146, 0.9412, 0.0, 0.0, 0.0, 0.0, 0.0, 0.0, 0.0, 0.0, 0.5145, 0.9412, 0.5145, 0.9412, 0.5147, 0.9412, 0.5147, 0.9412, 0.5195, 0.9412, 0.5195, 0.9412, 0.4445, 0.8107, 0.0, 0.0, 0.5129, 0.9411, 0.5966, 0.9433, 0.6263, 0.9443, 0.6428, 0.9443, 0.6029, 0.9434, 0.6029, 0.9434, 0.6428, 0.9443, 0.5195, 0.9412, 0.5532, 0.9421, 0.5491, 0.9421, 0.5129, 0.9411, 0.6263, 0.9443, 0.5966, 0.9433, 0.5532, 0.9421, 0.5195, 0.9412, 0.5129, 0.9411, 0.5491, 0.9421, 0.5532, 0.9421, 0.5491, 0.9421, 0.5966, 0.9433, 0.6029, 0.9434, 0.5966, 0.9433, 0.5966, 0.9433, 0.5491, 0.9421, 0.5491, 0.9421, 0.5491, 0.9421, 0.5491, 0.9421, 0.5532, 0.9421, 0.5532, 0.9421, 0.5532, 0.9421, 0.5532, 0.9421, 0.6029, 0.9434, 0.6029, 0.9434, 0.5979, 0.9434, 0.5966, 0.9433, 0.6029, 0.9434, 0.6014, 0.9434, 0.6006, 0.9434, 0.6029, 0.9434, 0.5966, 0.9433, 0.5987, 0.9434, 0.5987, 0.9434, 0.5966, 0.9433, 0.5966, 0.9433, 0.5979, 0.9434, 0.6014, 0.9434, 0.6029, 0.9434, 0.6029, 0.9434, 0.6006, 0.9434, 0.6014, 0.9434, 0.6006, 0.9434, 0.5987, 0.9434, 0.5979, 0.9434, 0.6014, 0.9434, 0.6014, 0.9434, 0.5979, 0.9434, 0.5979, 0.9434, 0.6006, 0.9434, 0.6006, 0.9434, 0.6014, 0.9434, 0.6014, 0.9434, 0.5987, 0.9434, 0.5987, 0.9434, 0.6006, 0.9434, 0.6006, 0.9434, 0.0, 0.0, 0.0, 0.0, 0.7531, 0.9442, 0.7533, 0.9443, 0.6263, 0.9443, 0.5129, 0.9411, 0.0, 0.0, 0.7533, 0.9443, 0.0, 0.0, 0.0, 0.0, 0.0, 0.0, 1.034, 0.9497, 0.7712, 0.9448, 0.7699, 0.9448])
me_cylinder.use_remesh_fix_poles = True
me_cylinder.use_remesh_preserve_attributes = False
me_cylinder.use_mirror_vertex_groups = False
me_cylinder.update()
me_staunton_knight = bpy.data.meshes.new('Staunton Knight')
me_staunton_knight.from_pydata([(-0.2887, -0.5, 0.0), (0.2887, -0.5, 0.0), (-0.2887, 0.5, 0.0), (0.2887, 0.5, 0.0)], [], [(0, 1, 3, 2)])
_uv = me_staunton_knight.uv_layers.new(name='UVMap')
_uv.uv.foreach_set('vector', [0.0, 0.0, 1.0, 0.0, 1.0, 1.0, 0.0, 1.0])
me_staunton_knight.materials.append(mat_staunton_knight)
me_staunton_knight.use_remesh_fix_poles = True
me_staunton_knight.use_remesh_preserve_attributes = False
me_staunton_knight.use_mirror_vertex_groups = False
me_staunton_knight.update()

# ---- objects
ob_light = bpy.data.objects.new('Light', light_light)
ob_camera = bpy.data.objects.new('Camera', cam_camera)
ob_knight = bpy.data.objects.new('Knight', me_cylinder)
ob_staunton_knight = bpy.data.objects.new('Staunton Knight', me_staunton_knight)

# ---- transforms, parenting, visibility, modifiers, constraints
ob_light.location = (4.076, 1.005, 5.904)
ob_light.rotation_euler = (0.6503, 0.05522, 1.866)
ob_light.lock_rotations_4d = False
ob_light.empty_display_type = 'ARROWS'
ob_light.color = (0.0, 0.0, 0.0, 0.0)
ob_light.lineart.crease_threshold = 0.0
ob_camera.location = (0.2137, 0.002732, 0.06804)
ob_camera.rotation_euler = (1.412, -6.033e-05, 1.521)
ob_camera.lock_rotations_4d = False
ob_camera.empty_display_type = 'ARROWS'
ob_camera.color = (0.0, 0.0, 0.0, 0.0)
ob_camera.display_type = 'WIRE'
ob_camera.lineart.crease_threshold = 0.0
ob_knight.location = (0.0, 0.0, 0.0)
ob_knight.scale = (1.337, 1.337, 0.3661)
ob_knight.display_type = 'SOLID'
ob_knight.lineart.crease_threshold = 0.0
ob_staunton_knight.location = (-3.609e-09, -4.889e-09, 0.03338)
ob_staunton_knight.rotation_euler = (1.571, -0.0, 4.712)
ob_staunton_knight.scale = (0.06932, 0.06932, 0.06932)
ob_staunton_knight.lineart.crease_threshold = 0.0

# ---- collection membership
col_collection.objects.link(ob_light)
col_collection.objects.link(ob_camera)
col_collection.objects.link(ob_knight)
col_collection.objects.link(ob_staunton_knight)

# ---- scene / render settings (as saved in the file)
scene.camera = ob_camera
scene.frame_start = 1; scene.frame_end = 250; scene.frame_set(81)
scene.render.engine = 'BLENDER_EEVEE_NEXT'
scene.cycles.use_denoising = False
scene.cycles.samples = 128
scene.cycles.sampling_pattern = 'TABULATED_SOBOL'
scene.cycles.use_adaptive_sampling = False
scene.cycles.use_light_tree = False
scene.view_settings.view_transform = 'Filmic'
bpy.context.view_layer.update()

